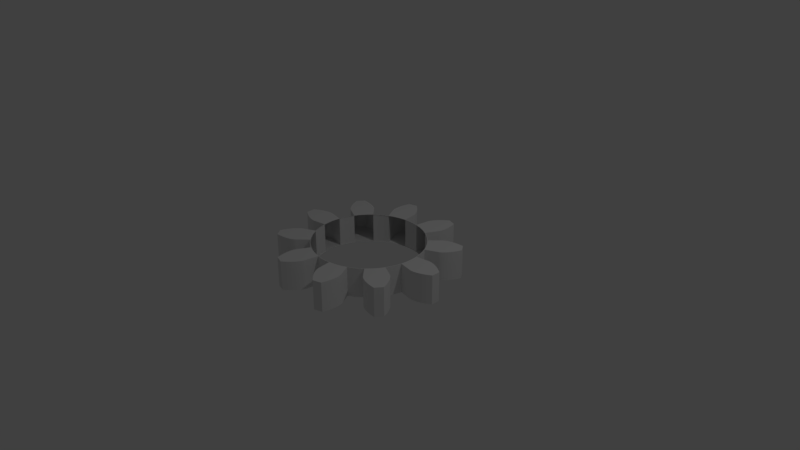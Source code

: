 # Source: AddonTest.blend  (saved by Blender 2.79.0; exported with 4.5.12 LTS)
import bpy
from mathutils import Matrix  # noqa: F401  (used for matrix-valued properties, if any)

bpy.ops.wm.read_factory_settings(use_empty=True)
scene = bpy.context.scene
scene.name = 'Scene'

# ---- collections
col_collection_1 = bpy.data.collections.new('Collection 1'); scene.collection.children.link(col_collection_1)

# ---- world
world_world = bpy.data.worlds.new('World'); scene.world = world_world
world_world.color = (0.05088, 0.05088, 0.05088)
world_world.use_sun_shadow = False
world_world.sun_shadow_jitter_overblur = 0.0
world_world.cycles.sampling_method = 'MANUAL'

# ---- cameras
cam_camera = bpy.data.cameras.new('Camera')
cam_camera.clip_end = 100.0
cam_camera.lens = 35.0
cam_camera.sensor_width = 32.0
cam_camera.sensor_height = 18.0
cam_camera.ortho_scale = 7.314
cam_camera.dof.focus_distance = 0.0
cam_camera.dof.aperture_fstop = 128.0

# ---- lights
light_lamp = bpy.data.lights.new('Lamp', 'POINT')
light_lamp.transmission_factor = 0.0
light_lamp.cutoff_distance = 30.0
light_lamp.energy = 100.0
light_lamp.shadow_buffer_clip_start = 1.001
light_lamp.shadow_soft_size = 0.1
light_lamp.shadow_maximum_resolution = 0.006
light_lamp.use_absolute_resolution = True

# ---- meshes
me_gear_003 = bpy.data.meshes.new('Gear.003')
me_gear_003.from_pydata([(0.7389, -0.1284, 0.2), (0.9258, -0.1608, 0.2), (0.9304, -0.1613, 0.2), (0.9443, -0.1615, 0.2), (0.9674, -0.1597, 0.2), (0.9993, -0.154, 0.2), (1.039, -0.1426, 0.2), (1.087, -0.1239, 0.2), (1.14, -0.09643, 0.2), (1.199, -0.05875, 0.2), (1.199, 0.05875, 0.2), (1.14, 0.09643, 0.2), (1.087, 0.1239, 0.2), (1.039, 0.1426, 0.2), (0.9993, 0.154, 0.2), (0.9674, 0.1597, 0.2), (0.9443, 0.1615, 0.2), (0.9304, 0.1613, 0.2), (0.9258, 0.1608, 0.2), (0.7389, 0.1284, 0.2), (0.6733, 0.3305, 0.2), (0.8435, 0.4141, 0.2), (0.8475, 0.4164, 0.2), (0.8589, 0.4244, 0.2), (0.8765, 0.4394, 0.2), (0.8989, 0.4628, 0.2), (0.9247, 0.4955, 0.2), (0.952, 0.5385, 0.2), (0.9792, 0.5922, 0.2), (1.004, 0.657, 0.2), (0.9351, 0.752, 0.2), (0.8658, 0.7482, 0.2), (0.8063, 0.739, 0.2), (0.757, 0.7263, 0.2), (0.7179, 0.7119, 0.2), (0.6888, 0.6978, 0.2), (0.669, 0.6858, 0.2), (0.6579, 0.6774, 0.2), (0.6545, 0.6743, 0.2), (0.5224, 0.5382, 0.2), (0.3504, 0.6631, 0.2), (0.439, 0.8308, 0.2), (0.4409, 0.835, 0.2), (0.4455, 0.8482, 0.2), (0.4508, 0.8707, 0.2), (0.4552, 0.9028, 0.2), (0.4568, 0.9444, 0.2), (0.4537, 0.9952, 0.2), (0.4441, 1.055, 0.2), (0.4262, 1.122, 0.2), (0.3145, 1.158, 0.2), (0.2606, 1.114, 0.2), (0.218, 1.072, 0.2), (0.1856, 1.033, 0.2), (0.1624, 0.998, 0.2), (0.147, 0.9694, 0.2), (0.1382, 0.948, 0.2), (0.1341, 0.9347, 0.2), (0.1332, 0.9302, 0.2), (0.1063, 0.7424, 0.2), (-0.1063, 0.7424, 0.2), (-0.1332, 0.9302, 0.2), (-0.1341, 0.9347, 0.2), (-0.1382, 0.948, 0.2), (-0.147, 0.9694, 0.2), (-0.1624, 0.998, 0.2), (-0.1856, 1.033, 0.2), (-0.218, 1.072, 0.2), (-0.2606, 1.114, 0.2), (-0.3145, 1.158, 0.2), (-0.4262, 1.122, 0.2), (-0.4441, 1.055, 0.2), (-0.4537, 0.9952, 0.2), (-0.4568, 0.9444, 0.2), (-0.4552, 0.9028, 0.2), (-0.4508, 0.8707, 0.2), (-0.4455, 0.8482, 0.2), (-0.4409, 0.835, 0.2), (-0.439, 0.8308, 0.2), (-0.3504, 0.6631, 0.2), (-0.5224, 0.5382, 0.2), (-0.6545, 0.6743, 0.2), (-0.6579, 0.6774, 0.2), (-0.669, 0.6858, 0.2), (-0.6888, 0.6978, 0.2), (-0.7179, 0.7119, 0.2), (-0.757, 0.7263, 0.2), (-0.8063, 0.739, 0.2), (-0.8658, 0.7482, 0.2), (-0.9351, 0.752, 0.2), (-1.004, 0.657, 0.2), (-0.9792, 0.5922, 0.2), (-0.952, 0.5385, 0.2), (-0.9247, 0.4955, 0.2), (-0.8989, 0.4628, 0.2), (-0.8765, 0.4394, 0.2), (-0.8589, 0.4244, 0.2), (-0.8475, 0.4164, 0.2), (-0.8435, 0.4141, 0.2), (-0.6733, 0.3305, 0.2), (-0.7389, 0.1284, 0.2), (-0.9258, 0.1608, 0.2), (-0.9304, 0.1613, 0.2), (-0.9443, 0.1615, 0.2), (-0.9674, 0.1597, 0.2), (-0.9993, 0.154, 0.2), (-1.039, 0.1426, 0.2), (-1.087, 0.1239, 0.2), (-1.14, 0.09643, 0.2), (-1.199, 0.05875, 0.2), (-1.199, -0.05875, 0.2), (-1.14, -0.09643, 0.2), (-1.087, -0.1239, 0.2), (-1.039, -0.1426, 0.2), (-0.9993, -0.154, 0.2), (-0.9674, -0.1597, 0.2), (-0.9443, -0.1615, 0.2), (-0.9304, -0.1613, 0.2), (-0.9258, -0.1608, 0.2), (-0.7389, -0.1284, 0.2), (-0.6733, -0.3305, 0.2), (-0.8435, -0.4141, 0.2), (-0.8475, -0.4164, 0.2), (-0.8589, -0.4244, 0.2), (-0.8765, -0.4394, 0.2), (-0.8989, -0.4628, 0.2), (-0.9247, -0.4955, 0.2), (-0.952, -0.5385, 0.2), (-0.9792, -0.5922, 0.2), (-1.004, -0.657, 0.2), (-0.9351, -0.752, 0.2), (-0.8658, -0.7482, 0.2), (-0.8063, -0.739, 0.2), (-0.757, -0.7263, 0.2), (-0.7179, -0.7119, 0.2), (-0.6888, -0.6978, 0.2), (-0.669, -0.6858, 0.2), (-0.6579, -0.6774, 0.2), (-0.6545, -0.6743, 0.2), (-0.5224, -0.5382, 0.2), (-0.3504, -0.6631, 0.2), (-0.439, -0.8308, 0.2), (-0.4409, -0.835, 0.2), (-0.4455, -0.8482, 0.2), (-0.4508, -0.8707, 0.2), (-0.4552, -0.9028, 0.2), (-0.4568, -0.9444, 0.2), (-0.4537, -0.9952, 0.2), (-0.4441, -1.055, 0.2), (-0.4262, -1.122, 0.2), (-0.3145, -1.158, 0.2), (-0.2606, -1.114, 0.2), (-0.218, -1.072, 0.2), (-0.1856, -1.033, 0.2), (-0.1624, -0.998, 0.2), (-0.147, -0.9694, 0.2), (-0.1382, -0.948, 0.2), (-0.1341, -0.9347, 0.2), (-0.1332, -0.9302, 0.2), (-0.1063, -0.7424, 0.2), (0.1063, -0.7424, 0.2), (0.1332, -0.9302, 0.2), (0.1341, -0.9347, 0.2), (0.1382, -0.948, 0.2), (0.147, -0.9694, 0.2), (0.1624, -0.998, 0.2), (0.1856, -1.033, 0.2), (0.218, -1.072, 0.2), (0.2606, -1.114, 0.2), (0.3145, -1.158, 0.2), (0.4262, -1.122, 0.2), (0.4441, -1.055, 0.2), (0.4537, -0.9952, 0.2), (0.4568, -0.9444, 0.2), (0.4552, -0.9028, 0.2), (0.4508, -0.8707, 0.2), (0.4455, -0.8482, 0.2), (0.4409, -0.835, 0.2), (0.439, -0.8308, 0.2), (0.3504, -0.6631, 0.2), (0.5224, -0.5382, 0.2), (0.6545, -0.6743, 0.2), (0.6579, -0.6774, 0.2), (0.669, -0.6858, 0.2), (0.6888, -0.6978, 0.2), (0.7179, -0.7119, 0.2), (0.757, -0.7263, 0.2), (0.8063, -0.739, 0.2), (0.8658, -0.7482, 0.2), (0.9351, -0.752, 0.2), (1.004, -0.657, 0.2), (0.9792, -0.5922, 0.2), (0.952, -0.5385, 0.2), (0.9247, -0.4955, 0.2), (0.8989, -0.4628, 0.2), (0.8765, -0.4394, 0.2), (0.8589, -0.4244, 0.2), (0.8475, -0.4164, 0.2), (0.8435, -0.4141, 0.2), (0.6733, -0.3305, 0.2), (0.6733, -0.3305, -0.2), (0.8435, -0.4141, -0.2), (0.8475, -0.4164, -0.2), (0.8589, -0.4244, -0.2), (0.8765, -0.4394, -0.2), (0.8989, -0.4628, -0.2), (0.9247, -0.4955, -0.2), (0.952, -0.5385, -0.2), (0.9792, -0.5922, -0.2), (1.004, -0.657, -0.2), (0.9351, -0.752, -0.2), (0.8658, -0.7482, -0.2), (0.8063, -0.739, -0.2), (0.757, -0.7263, -0.2), (0.7179, -0.7119, -0.2), (0.6888, -0.6978, -0.2), (0.669, -0.6858, -0.2), (0.6579, -0.6774, -0.2), (0.6545, -0.6743, -0.2), (0.5224, -0.5382, -0.2), (0.3504, -0.6631, -0.2), (0.439, -0.8308, -0.2), (0.4409, -0.835, -0.2), (0.4455, -0.8482, -0.2), (0.4508, -0.8707, -0.2), (0.4552, -0.9028, -0.2), (0.4568, -0.9444, -0.2), (0.4537, -0.9952, -0.2), (0.4441, -1.055, -0.2), (0.4262, -1.122, -0.2), (0.3145, -1.158, -0.2), (0.2606, -1.114, -0.2), (0.218, -1.072, -0.2), (0.1856, -1.033, -0.2), (0.1624, -0.998, -0.2), (0.147, -0.9694, -0.2), (0.1382, -0.948, -0.2), (0.1341, -0.9347, -0.2), (0.1332, -0.9302, -0.2), (0.1063, -0.7424, -0.2), (-0.1063, -0.7424, -0.2), (-0.1332, -0.9302, -0.2), (-0.1341, -0.9347, -0.2), (-0.1382, -0.948, -0.2), (-0.147, -0.9694, -0.2), (-0.1624, -0.998, -0.2), (-0.1856, -1.033, -0.2), (-0.218, -1.072, -0.2), (-0.2606, -1.114, -0.2), (-0.3145, -1.158, -0.2), (-0.4262, -1.122, -0.2), (-0.4441, -1.055, -0.2), (-0.4537, -0.9952, -0.2), (-0.4568, -0.9444, -0.2), (-0.4552, -0.9028, -0.2), (-0.4508, -0.8707, -0.2), (-0.4455, -0.8482, -0.2), (-0.4409, -0.835, -0.2), (-0.439, -0.8308, -0.2), (-0.3504, -0.6631, -0.2), (-0.5224, -0.5382, -0.2), (-0.6545, -0.6743, -0.2), (-0.6579, -0.6774, -0.2), (-0.669, -0.6858, -0.2), (-0.6888, -0.6978, -0.2), (-0.7179, -0.7119, -0.2), (-0.757, -0.7263, -0.2), (-0.8063, -0.739, -0.2), (-0.8658, -0.7482, -0.2), (-0.9351, -0.752, -0.2), (-1.004, -0.657, -0.2), (-0.9792, -0.5922, -0.2), (-0.952, -0.5385, -0.2), (-0.9247, -0.4955, -0.2), (-0.8989, -0.4628, -0.2), (-0.8765, -0.4394, -0.2), (-0.8589, -0.4244, -0.2), (-0.8475, -0.4164, -0.2), (-0.8435, -0.4141, -0.2), (-0.6733, -0.3305, -0.2), (-0.7389, -0.1284, -0.2), (-0.9258, -0.1608, -0.2), (-0.9304, -0.1613, -0.2), (-0.9443, -0.1615, -0.2), (-0.9674, -0.1597, -0.2), (-0.9993, -0.154, -0.2), (-1.039, -0.1426, -0.2), (-1.087, -0.1239, -0.2), (-1.14, -0.09643, -0.2), (-1.199, -0.05875, -0.2), (-1.199, 0.05875, -0.2), (-1.14, 0.09643, -0.2), (-1.087, 0.1239, -0.2), (-1.039, 0.1426, -0.2), (-0.9993, 0.154, -0.2), (-0.9674, 0.1597, -0.2), (-0.9443, 0.1615, -0.2), (-0.9304, 0.1613, -0.2), (-0.9258, 0.1608, -0.2), (-0.7389, 0.1284, -0.2), (-0.6733, 0.3305, -0.2), (-0.8435, 0.4141, -0.2), (-0.8475, 0.4164, -0.2), (-0.8589, 0.4244, -0.2), (-0.8765, 0.4394, -0.2), (-0.8989, 0.4628, -0.2), (-0.9247, 0.4955, -0.2), (-0.952, 0.5385, -0.2), (-0.9792, 0.5922, -0.2), (-1.004, 0.657, -0.2), (-0.9351, 0.752, -0.2), (-0.8658, 0.7482, -0.2), (-0.8063, 0.739, -0.2), (-0.757, 0.7263, -0.2), (-0.7179, 0.7119, -0.2), (-0.6888, 0.6978, -0.2), (-0.669, 0.6858, -0.2), (-0.6579, 0.6774, -0.2), (-0.6545, 0.6743, -0.2), (-0.5224, 0.5382, -0.2), (-0.3504, 0.6631, -0.2), (-0.439, 0.8308, -0.2), (-0.4409, 0.835, -0.2), (-0.4455, 0.8482, -0.2), (-0.4508, 0.8707, -0.2), (-0.4552, 0.9028, -0.2), (-0.4568, 0.9444, -0.2), (-0.4537, 0.9952, -0.2), (-0.4441, 1.055, -0.2), (-0.4262, 1.122, -0.2), (-0.3145, 1.158, -0.2), (-0.2606, 1.114, -0.2), (-0.218, 1.072, -0.2), (-0.1856, 1.033, -0.2), (-0.1624, 0.998, -0.2), (-0.147, 0.9694, -0.2), (-0.1382, 0.948, -0.2), (-0.1341, 0.9347, -0.2), (-0.1332, 0.9302, -0.2), (-0.1063, 0.7424, -0.2), (0.1063, 0.7424, -0.2), (0.1332, 0.9302, -0.2), (0.1341, 0.9347, -0.2), (0.1382, 0.948, -0.2), (0.147, 0.9694, -0.2), (0.1624, 0.998, -0.2), (0.1856, 1.033, -0.2), (0.218, 1.072, -0.2), (0.2606, 1.114, -0.2), (0.3145, 1.158, -0.2), (0.4262, 1.122, -0.2), (0.4441, 1.055, -0.2), (0.4537, 0.9952, -0.2), (0.4568, 0.9444, -0.2), (0.4552, 0.9028, -0.2), (0.4508, 0.8707, -0.2), (0.4455, 0.8482, -0.2), (0.4409, 0.835, -0.2), (0.439, 0.8308, -0.2), (0.3504, 0.6631, -0.2), (0.5224, 0.5382, -0.2), (0.6545, 0.6743, -0.2), (0.6579, 0.6774, -0.2), (0.669, 0.6858, -0.2), (0.6888, 0.6978, -0.2), (0.7179, 0.7119, -0.2), (0.757, 0.7263, -0.2), (0.8063, 0.739, -0.2), (0.8658, 0.7482, -0.2), (0.9351, 0.752, -0.2), (1.004, 0.657, -0.2), (0.9792, 0.5922, -0.2), (0.952, 0.5385, -0.2), (0.9247, 0.4955, -0.2), (0.8989, 0.4628, -0.2), (0.8765, 0.4394, -0.2), (0.8589, 0.4244, -0.2), (0.8475, 0.4164, -0.2), (0.8435, 0.4141, -0.2), (0.6733, 0.3305, -0.2), (0.7389, 0.1284, -0.2), (0.9258, 0.1608, -0.2), (0.9304, 0.1613, -0.2), (0.9443, 0.1615, -0.2), (0.9674, 0.1597, -0.2), (0.9993, 0.154, -0.2), (1.039, 0.1426, -0.2), (1.087, 0.1239, -0.2), (1.14, 0.09643, -0.2), (1.199, 0.05875, -0.2), (1.199, -0.05875, -0.2), (1.14, -0.09643, -0.2), (1.087, -0.1239, -0.2), (1.039, -0.1426, -0.2), (0.9993, -0.154, -0.2), (0.9674, -0.1597, -0.2), (0.9443, -0.1615, -0.2), (0.9304, -0.1613, -0.2), (0.9258, -0.1608, -0.2), (0.7389, -0.1284, -0.2), (0.7488, -0.04297, 0.2), (0.7488, 0.04297, 0.2), (0.7235, 0.1977, 0.2), (0.7015, 0.2653, 0.2), (0.631, 0.4053, 0.2), (0.5805, 0.4749, 0.2), (0.4691, 0.5852, 0.2), (0.4116, 0.627, 0.2), (0.2723, 0.6988, 0.2), (0.1905, 0.7254, 0.2), (0.03553, 0.7492, 0.2), (-0.03553, 0.7492, 0.2), (-0.1905, 0.7254, 0.2), (-0.2723, 0.6988, 0.2), (-0.4116, 0.627, 0.2), (-0.4691, 0.5852, 0.2), (-0.5805, 0.4749, 0.2), (-0.631, 0.4053, 0.2), (-0.7015, 0.2653, 0.2), (-0.7235, 0.1977, 0.2), (-0.7488, 0.04297, 0.2), (-0.7488, -0.04297, 0.2), (-0.7235, -0.1977, 0.2), (-0.7015, -0.2653, 0.2), (-0.631, -0.4053, 0.2), (-0.5805, -0.4749, 0.2), (-0.4691, -0.5852, 0.2), (-0.4116, -0.627, 0.2), (-0.2723, -0.6988, 0.2), (-0.1905, -0.7254, 0.2), (-0.03553, -0.7492, 0.2), (0.03553, -0.7492, 0.2), (0.1905, -0.7254, 0.2), (0.2723, -0.6988, 0.2), (0.4116, -0.627, 0.2), (0.4691, -0.5852, 0.2), (0.5805, -0.4749, 0.2), (0.631, -0.4053, 0.2), (0.7015, -0.2653, 0.2), (0.7235, -0.1977, 0.2), (0.7235, -0.1977, -0.2), (0.7015, -0.2653, -0.2), (0.631, -0.4053, -0.2), (0.5805, -0.4749, -0.2), (0.4691, -0.5852, -0.2), (0.4116, -0.627, -0.2), (0.2723, -0.6988, -0.2), (0.1905, -0.7254, -0.2), (0.03553, -0.7492, -0.2), (-0.03553, -0.7492, -0.2), (-0.1905, -0.7254, -0.2), (-0.2723, -0.6988, -0.2), (-0.4116, -0.627, -0.2), (-0.4691, -0.5852, -0.2), (-0.5805, -0.4749, -0.2), (-0.631, -0.4053, -0.2), (-0.7015, -0.2653, -0.2), (-0.7235, -0.1977, -0.2), (-0.7488, -0.04297, -0.2), (-0.7488, 0.04297, -0.2), (-0.7235, 0.1977, -0.2), (-0.7015, 0.2653, -0.2), (-0.631, 0.4053, -0.2), (-0.5805, 0.4749, -0.2), (-0.4691, 0.5852, -0.2), (-0.4116, 0.627, -0.2), (-0.2723, 0.6988, -0.2), (-0.1905, 0.7254, -0.2), (-0.03553, 0.7492, -0.2), (0.03553, 0.7492, -0.2), (0.1905, 0.7254, -0.2), (0.2723, 0.6988, -0.2), (0.4116, 0.627, -0.2), (0.4691, 0.5852, -0.2), (0.5805, 0.4749, -0.2), (0.631, 0.4053, -0.2), (0.7015, 0.2653, -0.2), (0.7235, 0.1977, -0.2), (0.7488, 0.04297, -0.2), (0.7488, -0.04297, -0.2), (0.7345, -0.1163, 0.2), (0.7427, -0.03892, 0.2), (0.7427, 0.03892, 0.2), (0.7345, 0.1163, 0.2), (0.7184, 0.1925, 0.2), (0.6943, 0.2665, 0.2), (0.6626, 0.3376, 0.2), (0.6237, 0.405, 0.2), (0.578, 0.468, 0.2), (0.5259, 0.5259, 0.2), (0.468, 0.578, 0.2), (0.405, 0.6237, 0.2), (0.3376, 0.6626, 0.2), (0.2665, 0.6943, 0.2), (0.1925, 0.7184, 0.2), (0.1163, 0.7345, 0.2), (0.03892, 0.7427, 0.2), (-0.03892, 0.7427, 0.2), (-0.1163, 0.7345, 0.2), (-0.1925, 0.7184, 0.2), (-0.2665, 0.6943, 0.2), (-0.3376, 0.6626, 0.2), (-0.405, 0.6237, 0.2), (-0.468, 0.578, 0.2), (-0.5259, 0.5259, 0.2), (-0.578, 0.468, 0.2), (-0.6237, 0.405, 0.2), (-0.6626, 0.3376, 0.2), (-0.6943, 0.2665, 0.2), (-0.7184, 0.1925, 0.2), (-0.7345, 0.1163, 0.2), (-0.7427, 0.03892, 0.2), (-0.7427, -0.03892, 0.2), (-0.7345, -0.1163, 0.2), (-0.7184, -0.1925, 0.2), (-0.6943, -0.2665, 0.2), (-0.6626, -0.3376, 0.2), (-0.6237, -0.405, 0.2), (-0.578, -0.468, 0.2), (-0.5259, -0.5259, 0.2), (-0.468, -0.578, 0.2), (-0.405, -0.6237, 0.2), (-0.3376, -0.6626, 0.2), (-0.2665, -0.6943, 0.2), (-0.1925, -0.7184, 0.2), (-0.1163, -0.7345, 0.2), (-0.03892, -0.7427, 0.2), (0.03892, -0.7427, 0.2), (0.1163, -0.7345, 0.2), (0.1925, -0.7184, 0.2), (0.2665, -0.6943, 0.2), (0.3376, -0.6626, 0.2), (0.405, -0.6237, 0.2), (0.468, -0.578, 0.2), (0.5259, -0.5259, 0.2), (0.578, -0.468, 0.2), (0.6237, -0.405, 0.2), (0.6626, -0.3376, 0.2), (0.6943, -0.2665, 0.2), (0.7184, -0.1925, 0.2), (0.7184, -0.1925, -0.2), (0.6943, -0.2665, -0.2), (0.6626, -0.3376, -0.2), (0.6237, -0.405, -0.2), (0.578, -0.468, -0.2), (0.5259, -0.5259, -0.2), (0.468, -0.578, -0.2), (0.405, -0.6237, -0.2), (0.3376, -0.6626, -0.2), (0.2665, -0.6943, -0.2), (0.1925, -0.7184, -0.2), (0.1163, -0.7345, -0.2), (0.03892, -0.7427, -0.2), (-0.03892, -0.7427, -0.2), (-0.1163, -0.7345, -0.2), (-0.1925, -0.7184, -0.2), (-0.2665, -0.6943, -0.2), (-0.3376, -0.6626, -0.2), (-0.405, -0.6237, -0.2), (-0.468, -0.578, -0.2), (-0.5259, -0.5259, -0.2), (-0.578, -0.468, -0.2), (-0.6237, -0.405, -0.2), (-0.6626, -0.3376, -0.2), (-0.6943, -0.2665, -0.2), (-0.7184, -0.1925, -0.2), (-0.7345, -0.1163, -0.2), (-0.7427, -0.03892, -0.2), (-0.7427, 0.03892, -0.2), (-0.7345, 0.1163, -0.2), (-0.7184, 0.1925, -0.2), (-0.6943, 0.2665, -0.2), (-0.6626, 0.3376, -0.2), (-0.6237, 0.405, -0.2), (-0.578, 0.468, -0.2), (-0.5259, 0.5259, -0.2), (-0.468, 0.578, -0.2), (-0.405, 0.6237, -0.2), (-0.3376, 0.6626, -0.2), (-0.2665, 0.6943, -0.2), (-0.1925, 0.7184, -0.2), (-0.1163, 0.7345, -0.2), (-0.03892, 0.7427, -0.2), (0.03892, 0.7427, -0.2), (0.1163, 0.7345, -0.2), (0.1925, 0.7184, -0.2), (0.2665, 0.6943, -0.2), (0.3376, 0.6626, -0.2), (0.405, 0.6237, -0.2), (0.468, 0.578, -0.2), (0.5259, 0.5259, -0.2), (0.578, 0.468, -0.2), (0.6237, 0.405, -0.2), (0.6626, 0.3376, -0.2), (0.6943, 0.2665, -0.2), (0.7184, 0.1925, -0.2), (0.7345, 0.1163, -0.2), (0.7427, 0.03892, -0.2), (0.7427, -0.03892, -0.2), (0.7345, -0.1163, -0.2)], [], [(0, 1, 2, 3, 4, 5, 6, 7, 8, 9, 10, 11, 12, 13, 14, 15, 16, 17, 18, 19, 401, 400), (20, 21, 22, 23, 24, 25, 26, 27, 28, 29, 30, 31, 32, 33, 34, 35, 36, 37, 38, 39, 405, 404), (40, 41, 42, 43, 44, 45, 46, 47, 48, 49, 50, 51, 52, 53, 54, 55, 56, 57, 58, 59, 409, 408), (60, 61, 62, 63, 64, 65, 66, 67, 68, 69, 70, 71, 72, 73, 74, 75, 76, 77, 78, 79, 413, 412), (80, 81, 82, 83, 84, 85, 86, 87, 88, 89, 90, 91, 92, 93, 94, 95, 96, 97, 98, 99, 417, 416), (100, 101, 102, 103, 104, 105, 106, 107, 108, 109, 110, 111, 112, 113, 114, 115, 116, 117, 118, 119, 421, 420), (120, 121, 122, 123, 124, 125, 126, 127, 128, 129, 130, 131, 132, 133, 134, 135, 136, 137, 138, 139, 425, 424), (140, 141, 142, 143, 144, 145, 146, 147, 148, 149, 150, 151, 152, 153, 154, 155, 156, 157, 158, 159, 429, 428), (160, 161, 162, 163, 164, 165, 166, 167, 168, 169, 170, 171, 172, 173, 174, 175, 176, 177, 178, 179, 433, 432), (180, 181, 182, 183, 184, 185, 186, 187, 188, 189, 190, 191, 192, 193, 194, 195, 196, 197, 198, 199, 437, 436), (200, 201, 202, 203, 204, 205, 206, 207, 208, 209, 210, 211, 212, 213, 214, 215, 216, 217, 218, 219, 443, 442), (220, 221, 222, 223, 224, 225, 226, 227, 228, 229, 230, 231, 232, 233, 234, 235, 236, 237, 238, 239, 447, 446), (240, 241, 242, 243, 244, 245, 246, 247, 248, 249, 250, 251, 252, 253, 254, 255, 256, 257, 258, 259, 451, 450), (260, 261, 262, 263, 264, 265, 266, 267, 268, 269, 270, 271, 272, 273, 274, 275, 276, 277, 278, 279, 455, 454), (280, 281, 282, 283, 284, 285, 286, 287, 288, 289, 290, 291, 292, 293, 294, 295, 296, 297, 298, 299, 459, 458), (300, 301, 302, 303, 304, 305, 306, 307, 308, 309, 310, 311, 312, 313, 314, 315, 316, 317, 318, 319, 463, 462), (320, 321, 322, 323, 324, 325, 326, 327, 328, 329, 330, 331, 332, 333, 334, 335, 336, 337, 338, 339, 467, 466), (340, 341, 342, 343, 344, 345, 346, 347, 348, 349, 350, 351, 352, 353, 354, 355, 356, 357, 358, 359, 471, 470), (360, 361, 362, 363, 364, 365, 366, 367, 368, 369, 370, 371, 372, 373, 374, 375, 376, 377, 378, 379, 475, 474), (380, 381, 382, 383, 384, 385, 386, 387, 388, 389, 390, 391, 392, 393, 394, 395, 396, 397, 398, 399, 479, 478), (0, 400, 481, 480), (400, 401, 482, 481), (401, 19, 483, 482), (19, 402, 484, 483), (402, 403, 485, 484), (403, 20, 486, 485), (20, 404, 487, 486), (404, 405, 488, 487), (405, 39, 489, 488), (39, 406, 490, 489), (406, 407, 491, 490), (407, 40, 492, 491), (40, 408, 493, 492), (408, 409, 494, 493), (409, 59, 495, 494), (59, 410, 496, 495), (410, 411, 497, 496), (411, 60, 498, 497), (60, 412, 499, 498), (412, 413, 500, 499), (413, 79, 501, 500), (79, 414, 502, 501), (414, 415, 503, 502), (415, 80, 504, 503), (80, 416, 505, 504), (416, 417, 506, 505), (417, 99, 507, 506), (99, 418, 508, 507), (418, 419, 509, 508), (419, 100, 510, 509), (100, 420, 511, 510), (420, 421, 512, 511), (421, 119, 513, 512), (119, 422, 514, 513), (422, 423, 515, 514), (423, 120, 516, 515), (120, 424, 517, 516), (424, 425, 518, 517), (425, 139, 519, 518), (139, 426, 520, 519), (426, 427, 521, 520), (427, 140, 522, 521), (140, 428, 523, 522), (428, 429, 524, 523), (429, 159, 525, 524), (159, 430, 526, 525), (430, 431, 527, 526), (431, 160, 528, 527), (160, 432, 529, 528), (432, 433, 530, 529), (433, 179, 531, 530), (179, 434, 532, 531), (434, 435, 533, 532), (435, 180, 534, 533), (180, 436, 535, 534), (436, 437, 536, 535), (437, 199, 537, 536), (199, 438, 538, 537), (438, 439, 539, 538), (439, 0, 480, 539), (440, 441, 541, 540), (441, 200, 542, 541), (200, 442, 543, 542), (442, 443, 544, 543), (443, 219, 545, 544), (219, 444, 546, 545), (444, 445, 547, 546), (445, 220, 548, 547), (220, 446, 549, 548), (446, 447, 550, 549), (447, 239, 551, 550), (239, 448, 552, 551), (448, 449, 553, 552), (449, 240, 554, 553), (240, 450, 555, 554), (450, 451, 556, 555), (451, 259, 557, 556), (259, 452, 558, 557), (452, 453, 559, 558), (453, 260, 560, 559), (260, 454, 561, 560), (454, 455, 562, 561), (455, 279, 563, 562), (279, 456, 564, 563), (456, 457, 565, 564), (457, 280, 566, 565), (280, 458, 567, 566), (458, 459, 568, 567), (459, 299, 569, 568), (299, 460, 570, 569), (460, 461, 571, 570), (461, 300, 572, 571), (300, 462, 573, 572), (462, 463, 574, 573), (463, 319, 575, 574), (319, 464, 576, 575), (464, 465, 577, 576), (465, 320, 578, 577), (320, 466, 579, 578), (466, 467, 580, 579), (467, 339, 581, 580), (339, 468, 582, 581), (468, 469, 583, 582), (469, 340, 584, 583), (340, 470, 585, 584), (470, 471, 586, 585), (471, 359, 587, 586), (359, 472, 588, 587), (472, 473, 589, 588), (473, 360, 590, 589), (360, 474, 591, 590), (474, 475, 592, 591), (475, 379, 593, 592), (379, 476, 594, 593), (476, 477, 595, 594), (477, 380, 596, 595), (380, 478, 597, 596), (478, 479, 598, 597), (479, 399, 599, 598), (399, 440, 540, 599), (399, 398, 1, 0), (398, 397, 2, 1), (397, 396, 3, 2), (396, 395, 4, 3), (395, 394, 5, 4), (394, 393, 6, 5), (393, 392, 7, 6), (392, 391, 8, 7), (391, 390, 9, 8), (390, 389, 10, 9), (389, 388, 11, 10), (388, 387, 12, 11), (387, 386, 13, 12), (386, 385, 14, 13), (385, 384, 15, 14), (384, 383, 16, 15), (383, 382, 17, 16), (382, 381, 18, 17), (381, 380, 19, 18), (19, 380, 477, 402), (403, 402, 477, 476), (379, 20, 403, 476), (379, 378, 21, 20), (378, 377, 22, 21), (377, 376, 23, 22), (376, 375, 24, 23), (375, 374, 25, 24), (374, 373, 26, 25), (373, 372, 27, 26), (372, 371, 28, 27), (371, 370, 29, 28), (370, 369, 30, 29), (369, 368, 31, 30), (368, 367, 32, 31), (367, 366, 33, 32), (366, 365, 34, 33), (365, 364, 35, 34), (364, 363, 36, 35), (363, 362, 37, 36), (362, 361, 38, 37), (361, 360, 39, 38), (39, 360, 473, 406), (407, 406, 473, 472), (359, 40, 407, 472), (359, 358, 41, 40), (358, 357, 42, 41), (357, 356, 43, 42), (356, 355, 44, 43), (355, 354, 45, 44), (354, 353, 46, 45), (353, 352, 47, 46), (352, 351, 48, 47), (351, 350, 49, 48), (350, 349, 50, 49), (349, 348, 51, 50), (348, 347, 52, 51), (347, 346, 53, 52), (346, 345, 54, 53), (345, 344, 55, 54), (344, 343, 56, 55), (343, 342, 57, 56), (342, 341, 58, 57), (341, 340, 59, 58), (59, 340, 469, 410), (411, 410, 469, 468), (339, 60, 411, 468), (339, 338, 61, 60), (338, 337, 62, 61), (337, 336, 63, 62), (336, 335, 64, 63), (335, 334, 65, 64), (334, 333, 66, 65), (333, 332, 67, 66), (332, 331, 68, 67), (331, 330, 69, 68), (330, 329, 70, 69), (329, 328, 71, 70), (328, 327, 72, 71), (327, 326, 73, 72), (326, 325, 74, 73), (325, 324, 75, 74), (324, 323, 76, 75), (323, 322, 77, 76), (322, 321, 78, 77), (321, 320, 79, 78), (79, 320, 465, 414), (415, 414, 465, 464), (319, 80, 415, 464), (319, 318, 81, 80), (318, 317, 82, 81), (317, 316, 83, 82), (316, 315, 84, 83), (315, 314, 85, 84), (314, 313, 86, 85), (313, 312, 87, 86), (312, 311, 88, 87), (311, 310, 89, 88), (310, 309, 90, 89), (309, 308, 91, 90), (308, 307, 92, 91), (307, 306, 93, 92), (306, 305, 94, 93), (305, 304, 95, 94), (304, 303, 96, 95), (303, 302, 97, 96), (302, 301, 98, 97), (301, 300, 99, 98), (99, 300, 461, 418), (419, 418, 461, 460), (299, 100, 419, 460), (299, 298, 101, 100), (298, 297, 102, 101), (297, 296, 103, 102), (296, 295, 104, 103), (295, 294, 105, 104), (294, 293, 106, 105), (293, 292, 107, 106), (292, 291, 108, 107), (291, 290, 109, 108), (290, 289, 110, 109), (289, 288, 111, 110), (288, 287, 112, 111), (287, 286, 113, 112), (286, 285, 114, 113), (285, 284, 115, 114), (284, 283, 116, 115), (283, 282, 117, 116), (282, 281, 118, 117), (281, 280, 119, 118), (119, 280, 457, 422), (423, 422, 457, 456), (279, 120, 423, 456), (279, 278, 121, 120), (278, 277, 122, 121), (277, 276, 123, 122), (276, 275, 124, 123), (275, 274, 125, 124), (274, 273, 126, 125), (273, 272, 127, 126), (272, 271, 128, 127), (271, 270, 129, 128), (270, 269, 130, 129), (269, 268, 131, 130), (268, 267, 132, 131), (267, 266, 133, 132), (266, 265, 134, 133), (265, 264, 135, 134), (264, 263, 136, 135), (263, 262, 137, 136), (262, 261, 138, 137), (261, 260, 139, 138), (139, 260, 453, 426), (427, 426, 453, 452), (259, 140, 427, 452), (259, 258, 141, 140), (258, 257, 142, 141), (257, 256, 143, 142), (256, 255, 144, 143), (255, 254, 145, 144), (254, 253, 146, 145), (253, 252, 147, 146), (252, 251, 148, 147), (251, 250, 149, 148), (250, 249, 150, 149), (249, 248, 151, 150), (248, 247, 152, 151), (247, 246, 153, 152), (246, 245, 154, 153), (245, 244, 155, 154), (244, 243, 156, 155), (243, 242, 157, 156), (242, 241, 158, 157), (241, 240, 159, 158), (159, 240, 449, 430), (431, 430, 449, 448), (239, 160, 431, 448), (239, 238, 161, 160), (238, 237, 162, 161), (237, 236, 163, 162), (236, 235, 164, 163), (235, 234, 165, 164), (234, 233, 166, 165), (233, 232, 167, 166), (232, 231, 168, 167), (231, 230, 169, 168), (230, 229, 170, 169), (229, 228, 171, 170), (228, 227, 172, 171), (227, 226, 173, 172), (226, 225, 174, 173), (225, 224, 175, 174), (224, 223, 176, 175), (223, 222, 177, 176), (222, 221, 178, 177), (221, 220, 179, 178), (179, 220, 445, 434), (435, 434, 445, 444), (219, 180, 435, 444), (219, 218, 181, 180), (218, 217, 182, 181), (217, 216, 183, 182), (216, 215, 184, 183), (215, 214, 185, 184), (214, 213, 186, 185), (213, 212, 187, 186), (212, 211, 188, 187), (211, 210, 189, 188), (210, 209, 190, 189), (209, 208, 191, 190), (208, 207, 192, 191), (207, 206, 193, 192), (206, 205, 194, 193), (205, 204, 195, 194), (204, 203, 196, 195), (203, 202, 197, 196), (202, 201, 198, 197), (201, 200, 199, 198), (199, 200, 441, 438), (439, 438, 441, 440), (399, 0, 439, 440)])
me_gear_003.use_remesh_preserve_volume = False
me_gear_003.use_remesh_preserve_attributes = False
me_gear_003.use_mirror_vertex_groups = False
me_gear_003.update()

# ---- objects
ob_gear_003 = bpy.data.objects.new('Gear.003', me_gear_003)
ob_lamp = bpy.data.objects.new('Lamp', light_lamp)
ob_camera = bpy.data.objects.new('Camera', cam_camera)

# ---- transforms, parenting, visibility, modifiers, constraints
ob_gear_003.location = (0.0, 0.0, 0.0)
ob_gear_003.lineart.crease_threshold = 0.0
ob_lamp.location = (4.076, 1.005, 5.904)
ob_lamp.rotation_euler = (0.6503, 0.05522, 1.866)
ob_lamp.lock_rotations_4d = False
ob_lamp.empty_display_type = 'ARROWS'
ob_lamp.color = (0.0, 0.0, 0.0, 0.0)
ob_lamp.lineart.crease_threshold = 0.0
ob_camera.location = (7.481, -6.508, 5.344)
ob_camera.rotation_euler = (1.109, 0.0, 0.8149)
ob_camera.lock_rotations_4d = False
ob_camera.empty_display_type = 'ARROWS'
ob_camera.color = (0.0, 0.0, 0.0, 0.0)
ob_camera.display_type = 'WIRE'
ob_camera.lineart.crease_threshold = 0.0

# ---- collection membership
col_collection_1.objects.link(ob_gear_003)
col_collection_1.objects.link(ob_lamp)
col_collection_1.objects.link(ob_camera)

# ---- scene / render settings (as saved in the file)
scene.camera = ob_camera
scene.frame_start = 1; scene.frame_end = 250; scene.frame_set(0)
scene.render.engine = 'BLENDER_EEVEE_NEXT'
scene.render.resolution_percentage = 50
scene.render.dither_intensity = 0.0
scene.cycles.use_denoising = False
scene.cycles.samples = 128
scene.cycles.sampling_pattern = 'TABULATED_SOBOL'
scene.cycles.use_adaptive_sampling = False
scene.cycles.use_light_tree = False
scene.cycles.blur_glossy = 0.0
scene.cycles.sample_clamp_indirect = 0.0
scene.view_settings.view_transform = 'Standard'
bpy.context.view_layer.update()

